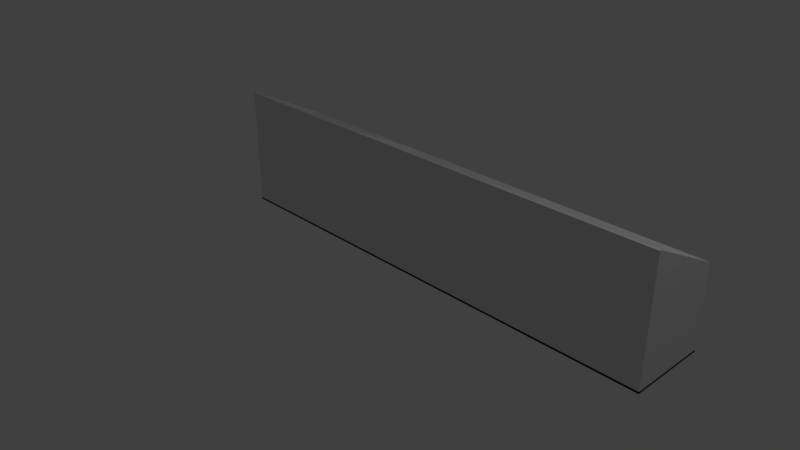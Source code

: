 # Source: capstoneProject_islandShelfHalf_upperPart.blend  (saved by Blender 2.79.0; exported with 4.5.12 LTS)
import bpy
from mathutils import Matrix  # noqa: F401  (used for matrix-valued properties, if any)

bpy.ops.wm.read_factory_settings(use_empty=True)
scene = bpy.context.scene
scene.name = 'Scene'

# ---- collections
col_collection_1 = bpy.data.collections.new('Collection 1'); scene.collection.children.link(col_collection_1)
col_collection_3 = bpy.data.collections.new('Collection 3'); scene.collection.children.link(col_collection_3)

# ---- world
world_world = bpy.data.worlds.new('World'); scene.world = world_world
world_world.color = (0.05088, 0.05088, 0.05088)
world_world.use_sun_shadow = False
world_world.sun_shadow_jitter_overblur = 0.0
world_world.cycles.sampling_method = 'MANUAL'

# ---- cameras
cam_camera = bpy.data.cameras.new('Camera')
cam_camera.clip_end = 100.0
cam_camera.lens = 35.0
cam_camera.sensor_width = 32.0
cam_camera.sensor_height = 18.0
cam_camera.ortho_scale = 7.314
cam_camera.dof.focus_distance = 0.0
cam_camera.dof.aperture_fstop = 128.0

# ---- lights
light_lamp = bpy.data.lights.new('Lamp', 'POINT')
light_lamp.transmission_factor = 0.0
light_lamp.cutoff_distance = 30.0
light_lamp.energy = 100.0
light_lamp.shadow_buffer_clip_start = 1.001
light_lamp.shadow_soft_size = 0.1
light_lamp.shadow_maximum_resolution = 0.006
light_lamp.use_absolute_resolution = True

# ---- meshes
me_cube = bpy.data.meshes.new('Cube')
me_cube.from_pydata([(-0.2, -0.2, -0.2), (-0.2, -0.2, 0.2), (-0.2, 0.2, -0.2), (-0.2, 0.2, 0.2), (0.2, -0.2, -0.2), (0.2, -0.2, 0.2), (0.2, 0.2, -0.2), (0.2, 0.2, 0.2), (0.06756, 0.2, -0.2), (0.06756, 0.2, 0.2), (0.06756, -0.2, -0.2), (0.06756, -0.2, 0.2), (-0.06639, 0.2, -0.2), (-0.06639, -0.2, 0.2), (-0.06639, 0.2, 0.2), (-0.06639, -0.2, -0.2), (-0.06809, 0.2, -0.2), (-0.06809, -0.2, 0.2), (-0.06809, 0.2, 0.2), (-0.06809, -0.2, -0.2), (0.06588, 0.2, 0.2), (0.06588, -0.2, -0.2), (0.06588, 0.2, -0.2), (0.06588, -0.2, 0.2), (0.1984, 0.2, 0.2), (0.1984, -0.2, -0.2), (0.1984, 0.2, -0.2), (0.1984, -0.2, 0.2), (-0.1984, 0.2, -0.2), (-0.1984, -0.2, 0.2), (-0.1984, 0.2, 0.2), (-0.1984, -0.2, -0.2), (-0.2, -0.1896, -0.2), (-0.2, -0.1896, 0.2), (0.2, -0.1896, -0.2), (0.2, -0.1896, 0.2), (0.06756, -0.1896, 0.2), (0.06756, -0.1896, -0.2), (-0.06639, -0.1896, -0.2), (-0.06639, -0.1896, 0.2), (-0.06809, -0.1896, -0.2), (-0.06809, -0.1896, 0.2), (0.06588, -0.1896, 0.2), (0.06588, -0.1896, -0.2), (0.1984, -0.1896, 0.2), (0.1984, -0.1896, -0.2), (-0.1984, -0.1896, -0.2), (-0.1984, -0.1896, 0.2), (-0.2, -0.2, -0.2), (-0.2, -0.2, 0.2), (-0.2, 0.2, -0.2), (-0.2, 0.2, 0.2), (0.2, -0.2, -0.2), (0.2, -0.2, 0.2), (0.2, 0.2, -0.2), (0.2, 0.2, 0.2), (0.06756, 0.2, -0.2), (0.06756, 0.2, 0.2), (0.06756, -0.2, -0.2), (0.06756, -0.2, 0.2), (-0.06639, 0.2, -0.2), (-0.06639, -0.2, 0.2), (-0.06639, 0.2, 0.2), (-0.06639, -0.2, -0.2), (-0.06809, 0.2, -0.2), (-0.06809, -0.2, 0.2), (-0.06809, 0.2, 0.2), (-0.06809, -0.2, -0.2), (0.06588, 0.2, 0.2), (0.06588, -0.2, -0.2), (0.06588, 0.2, -0.2), (0.06588, -0.2, 0.2), (0.1984, 0.2, 0.2), (0.1984, -0.2, -0.2), (0.1984, 0.2, -0.2), (0.1984, -0.2, 0.2), (-0.1984, 0.2, -0.2), (-0.1984, -0.2, 0.2), (-0.1984, 0.2, 0.2), (-0.1984, -0.2, -0.2), (-0.2, -0.1896, -0.2), (-0.2, -0.1896, 0.2), (0.2, -0.1896, -0.2), (0.2, -0.1896, 0.2), (0.06756, -0.1896, 0.2), (0.06756, -0.1896, -0.2), (-0.06639, -0.1896, -0.2), (-0.06639, -0.1896, 0.2), (-0.06809, -0.1896, -0.2), (-0.06809, -0.1896, 0.2), (0.06588, -0.1896, 0.2), (0.06588, -0.1896, -0.2), (0.1984, -0.1896, 0.2), (0.1984, -0.1896, -0.2), (-0.1984, -0.1896, -0.2), (-0.1984, -0.1896, 0.2), (-0.2, -0.2, 7.8), (-0.2, -0.2, 8.2), (-0.2, 0.2, 7.8), (-0.2, 0.2, 8.2), (0.2, -0.2, 7.8), (0.2, -0.2, 8.2), (0.2, 0.2, 7.8), (0.2, 0.2, 8.2), (0.06756, 0.2, 7.8), (0.06756, 0.2, 8.2), (0.06756, -0.2, 7.8), (0.06756, -0.2, 8.2), (-0.06639, 0.2, 7.8), (-0.06639, -0.2, 8.2), (-0.06639, 0.2, 8.2), (-0.06639, -0.2, 7.8), (-0.06809, 0.2, 7.8), (-0.06809, -0.2, 8.2), (-0.06809, 0.2, 8.2), (-0.06809, -0.2, 7.8), (0.06588, 0.2, 8.2), (0.06588, -0.2, 7.8), (0.06588, 0.2, 7.8), (0.06588, -0.2, 8.2), (0.1984, 0.2, 8.2), (0.1984, -0.2, 7.8), (0.1984, 0.2, 7.8), (0.1984, -0.2, 8.2), (-0.1984, 0.2, 7.8), (-0.1984, -0.2, 8.2), (-0.1984, 0.2, 8.2), (-0.1984, -0.2, 7.8), (-0.2, -0.1896, 7.8), (-0.2, -0.1896, 8.2), (0.2, -0.1896, 7.8), (0.2, -0.1896, 8.2), (0.06756, -0.1896, 8.2), (0.06756, -0.1896, 7.8), (-0.06639, -0.1896, 7.8), (-0.06639, -0.1896, 8.2), (-0.06809, -0.1896, 7.8), (-0.06809, -0.1896, 8.2), (0.06588, -0.1896, 8.2), (0.06588, -0.1896, 7.8), (0.1984, -0.1896, 8.2), (0.1984, -0.1896, 7.8), (-0.1984, -0.1896, 7.8), (-0.1984, -0.1896, 8.2), (-0.2, -0.2, 15.8), (-0.2, -0.2, 16.2), (-0.2, 0.2, 15.8), (-0.2, 0.2, 16.2), (0.2, -0.2, 15.8), (0.2, -0.2, 16.2), (0.2, 0.2, 15.8), (0.2, 0.2, 16.2), (0.06756, 0.2, 15.8), (0.06756, 0.2, 16.2), (0.06756, -0.2, 15.8), (0.06756, -0.2, 16.2), (-0.06639, 0.2, 15.8), (-0.06639, -0.2, 16.2), (-0.06639, 0.2, 16.2), (-0.06639, -0.2, 15.8), (-0.06809, 0.2, 15.8), (-0.06809, -0.2, 16.2), (-0.06809, 0.2, 16.2), (-0.06809, -0.2, 15.8), (0.06588, 0.2, 16.2), (0.06588, -0.2, 15.8), (0.06588, 0.2, 15.8), (0.06588, -0.2, 16.2), (0.1984, 0.2, 16.2), (0.1984, -0.2, 15.8), (0.1984, 0.2, 15.8), (0.1984, -0.2, 16.2), (-0.1984, 0.2, 15.8), (-0.1984, -0.2, 16.2), (-0.1984, 0.2, 16.2), (-0.1984, -0.2, 15.8), (-0.2, -0.1896, 15.8), (-0.2, -0.1896, 16.2), (0.2, -0.1896, 15.8), (0.2, -0.1896, 16.2), (0.06756, -0.1896, 16.2), (0.06756, -0.1896, 15.8), (-0.06639, -0.1896, 15.8), (-0.06639, -0.1896, 16.2), (-0.06809, -0.1896, 15.8), (-0.06809, -0.1896, 16.2), (0.06588, -0.1896, 16.2), (0.06588, -0.1896, 15.8), (0.1984, -0.1896, 16.2), (0.1984, -0.1896, 15.8), (-0.1984, -0.1896, 15.8), (-0.1984, -0.1896, 16.2), (0.2, -0.1896, 24.02), (0.2, -0.2, 24.02), (-0.1984, -0.2, 24.02), (-0.2, -0.2, 24.02), (0.1984, -0.2, 24.02), (0.06756, -0.2, 24.02), (0.06756, -0.1896, 24.02), (0.06588, -0.2, 24.02), (-0.06639, -0.2, 24.02), (-0.06639, -0.1896, 24.02), (-0.06809, -0.2, 24.02), (-0.06809, -0.1896, 24.02), (0.06588, -0.1896, 24.02), (0.1984, -0.1896, 24.02), (-0.1984, -0.1896, 24.02), (-0.2, -0.1896, 24.02)], [], [(32, 33, 3, 2), (26, 24, 7, 6), (34, 35, 5, 4), (31, 29, 1, 0), (45, 34, 4, 25), (47, 33, 1, 29), (44, 36, 11, 27), (43, 37, 10, 21), (25, 27, 11, 10), (22, 20, 9, 8), (16, 18, 14, 12), (40, 38, 15, 19), (42, 39, 13, 23), (21, 23, 13, 15), (46, 40, 19, 31), (28, 30, 18, 16), (39, 41, 17, 13), (15, 13, 17, 19), (10, 11, 23, 21), (36, 42, 23, 11), (12, 14, 20, 22), (38, 43, 21, 15), (4, 5, 27, 25), (35, 44, 27, 5), (37, 45, 25, 10), (8, 9, 24, 26), (2, 3, 30, 28), (32, 46, 31, 0), (41, 47, 29, 17), (19, 17, 29, 31), (18, 30, 47, 41), (2, 28, 46, 32), (8, 26, 45, 37), (7, 24, 44, 35), (12, 22, 43, 38), (9, 20, 42, 36), (14, 18, 41, 39), (28, 16, 40, 46), (20, 14, 39, 42), (16, 12, 38, 40), (22, 8, 37, 43), (24, 9, 36, 44), (30, 3, 33, 47), (26, 6, 34, 45), (6, 7, 35, 34), (0, 1, 33, 32), (80, 81, 51, 50), (74, 72, 55, 54), (82, 83, 53, 52), (79, 77, 49, 48), (93, 82, 52, 73), (95, 81, 49, 77), (92, 84, 59, 75), (91, 85, 58, 69), (73, 75, 59, 58), (70, 68, 57, 56), (64, 66, 62, 60), (88, 86, 63, 67), (90, 87, 61, 71), (69, 71, 61, 63), (94, 88, 67, 79), (76, 78, 66, 64), (87, 89, 65, 61), (63, 61, 65, 67), (58, 59, 71, 69), (84, 90, 71, 59), (60, 62, 68, 70), (86, 91, 69, 63), (52, 53, 75, 73), (83, 92, 75, 53), (85, 93, 73, 58), (56, 57, 72, 74), (50, 51, 78, 76), (80, 94, 79, 48), (89, 95, 77, 65), (67, 65, 77, 79), (66, 78, 95, 89), (50, 76, 94, 80), (56, 74, 93, 85), (55, 72, 92, 83), (60, 70, 91, 86), (57, 68, 90, 84), (62, 66, 89, 87), (76, 64, 88, 94), (68, 62, 87, 90), (64, 60, 86, 88), (70, 56, 85, 91), (72, 57, 84, 92), (78, 51, 81, 95), (74, 54, 82, 93), (54, 55, 83, 82), (48, 49, 81, 80), (128, 129, 99, 98), (122, 120, 103, 102), (130, 131, 101, 100), (127, 125, 97, 96), (141, 130, 100, 121), (143, 129, 97, 125), (140, 132, 107, 123), (139, 133, 106, 117), (121, 123, 107, 106), (118, 116, 105, 104), (112, 114, 110, 108), (136, 134, 111, 115), (138, 135, 109, 119), (117, 119, 109, 111), (142, 136, 115, 127), (124, 126, 114, 112), (135, 137, 113, 109), (111, 109, 113, 115), (106, 107, 119, 117), (132, 138, 119, 107), (108, 110, 116, 118), (134, 139, 117, 111), (100, 101, 123, 121), (131, 140, 123, 101), (133, 141, 121, 106), (104, 105, 120, 122), (98, 99, 126, 124), (128, 142, 127, 96), (137, 143, 125, 113), (115, 113, 125, 127), (114, 126, 143, 137), (98, 124, 142, 128), (104, 122, 141, 133), (103, 120, 140, 131), (108, 118, 139, 134), (105, 116, 138, 132), (110, 114, 137, 135), (124, 112, 136, 142), (116, 110, 135, 138), (112, 108, 134, 136), (118, 104, 133, 139), (120, 105, 132, 140), (126, 99, 129, 143), (122, 102, 130, 141), (102, 103, 131, 130), (96, 97, 129, 128), (176, 177, 147, 146), (170, 168, 151, 150), (178, 179, 149, 148), (175, 173, 145, 144), (189, 178, 148, 169), (180, 186, 204, 198), (161, 157, 200, 202), (187, 181, 154, 165), (169, 171, 155, 154), (166, 164, 153, 152), (160, 162, 158, 156), (184, 182, 159, 163), (191, 177, 207, 206), (165, 167, 157, 159), (190, 184, 163, 175), (172, 174, 162, 160), (157, 167, 199, 200), (159, 157, 161, 163), (154, 155, 167, 165), (188, 180, 198, 205), (156, 158, 164, 166), (182, 187, 165, 159), (148, 149, 171, 169), (179, 188, 205, 192), (181, 189, 169, 154), (152, 153, 168, 170), (146, 147, 174, 172), (176, 190, 175, 144), (145, 173, 194, 195), (163, 161, 173, 175), (162, 174, 191, 185), (146, 172, 190, 176), (152, 170, 189, 181), (151, 168, 188, 179), (156, 166, 187, 182), (153, 164, 186, 180), (158, 162, 185, 183), (172, 160, 184, 190), (164, 158, 183, 186), (160, 156, 182, 184), (166, 152, 181, 187), (168, 153, 180, 188), (174, 147, 177, 191), (170, 150, 178, 189), (150, 151, 179, 178), (144, 145, 177, 176), (78, 124, 142, 95), (95, 142, 127, 77), (81, 128, 142, 95), (49, 96, 128, 81), (98, 124, 78, 51), (143, 126, 172, 190), (146, 172, 126, 99), (143, 190, 175, 125), (129, 176, 190, 143), (97, 144, 176, 129), (175, 144, 97, 125), (176, 146, 99, 129), (113, 137, 184, 163), (135, 182, 159, 109), (184, 137, 135, 182), (114, 137, 184, 160), (110, 156, 182, 135), (160, 156, 110, 114), (159, 163, 113, 109), (143, 190, 184, 137), (113, 163, 175, 125), (65, 115, 136, 89), (89, 136, 134, 87), (87, 134, 111, 61), (66, 89, 136, 112), (112, 108, 62, 66), (108, 134, 87, 62), (61, 111, 115, 65), (128, 98, 51, 81), (127, 96, 49, 77), (95, 142, 136, 89), (65, 115, 127, 77), (57, 68, 118, 104), (71, 117, 139, 90), (59, 84, 133, 106), (106, 117, 71, 59), (90, 139, 133, 84), (118, 68, 90, 139), (21, 43, 37, 45, 36, 11, 10), (104, 133, 84, 57), (87, 134, 139, 90), (71, 117, 111, 61), (138, 119, 165, 187), (132, 181, 154, 107), (116, 166, 152, 105), (138, 187, 181, 132), (107, 154, 165, 119), (152, 181, 132, 105), (166, 116, 138, 187), (135, 182, 187, 138), (119, 165, 159, 109), (120, 170, 150, 103), (140, 123, 169, 189), (101, 148, 169, 123), (178, 148, 101, 131), (140, 189, 178, 131), (170, 120, 140, 189), (103, 150, 178, 131), (132, 181, 189, 140), (123, 169, 154, 107), (75, 121, 141, 92), (53, 100, 121, 75), (130, 100, 53, 83), (92, 141, 130, 83), (55, 72, 122, 102), (122, 72, 92, 141), (55, 102, 130, 83), (84, 133, 141, 92), (75, 121, 106, 59), (206, 207, 195, 194), (205, 198, 197, 196), (204, 201, 200, 199), (201, 203, 202, 200), (198, 204, 199, 197), (192, 205, 196, 193), (203, 206, 194, 202), (155, 171, 196, 197), (149, 179, 192, 193), (183, 185, 203, 201), (173, 161, 202, 194), (177, 145, 195, 207), (167, 155, 197, 199), (185, 191, 206, 203), (186, 183, 201, 204), (171, 149, 193, 196), (191, 174, 206), (177, 207, 147), (207, 206, 174, 147), (185, 203, 162), (201, 183, 158), (203, 201, 158, 162), (186, 204, 164), (198, 180, 153), (164, 204, 198, 153), (188, 205, 168), (192, 179, 151), (168, 205, 192, 151)])
me_cube.use_remesh_preserve_volume = False
me_cube.use_remesh_preserve_attributes = False
me_cube.use_mirror_vertex_groups = False
me_cube.update()

# ---- objects
ob_lamp = bpy.data.objects.new('Lamp', light_lamp)
ob_camera = bpy.data.objects.new('Camera', cam_camera)
ob_cube = bpy.data.objects.new('Cube', me_cube)

# ---- transforms, parenting, visibility, modifiers, constraints
ob_lamp.location = (4.081, 1.007, 5.904)
ob_lamp.rotation_euler = (0.6503, 0.05522, 1.865)
ob_lamp.lock_rotations_4d = False
ob_lamp.empty_display_type = 'ARROWS'
ob_lamp.color = (0.0, 0.0, 0.0, 0.0)
ob_lamp.lineart.crease_threshold = 0.0
ob_camera.location = (6.269, -6.65, 5.035)
ob_camera.rotation_euler = (1.109, -0.0, 0.8137)
ob_camera.lock_rotations_4d = False
ob_camera.empty_display_type = 'ARROWS'
ob_camera.color = (0.0, 0.0, 0.0, 0.0)
ob_camera.display_type = 'WIRE'
ob_camera.lineart.crease_threshold = 0.0
ob_cube.location = (0.0, 0.0, 0.0)
ob_cube.scale = (15.0, 2.5, 0.0625)
ob_cube.lineart.crease_threshold = 0.0

# ---- collection membership
col_collection_1.objects.link(ob_lamp)
col_collection_1.objects.link(ob_camera)
col_collection_3.objects.link(ob_cube)

# ---- scene / render settings (as saved in the file)
scene.camera = ob_camera
scene.frame_start = 1; scene.frame_end = 250; scene.frame_set(1)
scene.render.engine = 'BLENDER_EEVEE_NEXT'
scene.render.resolution_percentage = 50
scene.render.dither_intensity = 0.0
scene.cycles.use_denoising = False
scene.cycles.samples = 128
scene.cycles.sampling_pattern = 'TABULATED_SOBOL'
scene.cycles.use_adaptive_sampling = False
scene.cycles.use_light_tree = False
scene.cycles.blur_glossy = 0.0
scene.cycles.sample_clamp_indirect = 0.0
scene.view_settings.view_transform = 'Standard'
bpy.context.view_layer.update()

